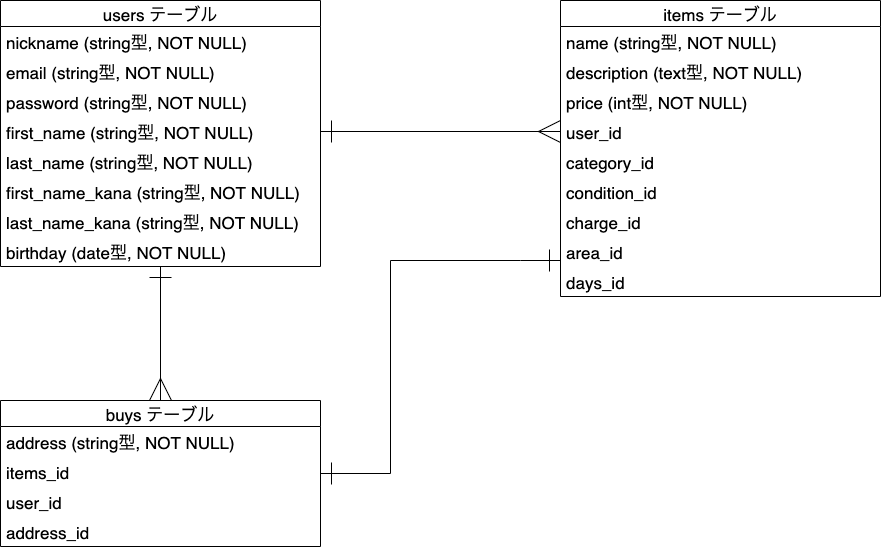

The diagram above was exported from draw.io. Its source (the exported page's mxGraphModel, read from the mxfile embedded in the PNG):
<mxGraphModel dx="951" dy="769" grid="1" gridSize="10" guides="1" tooltips="1" connect="1" arrows="1" fold="1" page="1" pageScale="1" pageWidth="827" pageHeight="1169" math="0" shadow="0">
  <root>
    <mxCell id="0" />
    <mxCell id="1" parent="0" />
    <mxCell id="13" value="users テーブル" style="swimlane;fontStyle=0;childLayout=stackLayout;horizontal=1;startSize=26;horizontalStack=0;resizeParent=1;resizeParentMax=0;resizeLast=0;collapsible=1;marginBottom=0;align=center;fontSize=17;" parent="1" vertex="1">
      <mxGeometry x="70" y="40" width="320" height="266" as="geometry" />
    </mxCell>
    <mxCell id="14" value="nickname (string型, NOT NULL)" style="text;strokeColor=none;fillColor=none;spacingLeft=4;spacingRight=4;overflow=hidden;rotatable=0;points=[[0,0.5],[1,0.5]];portConstraint=eastwest;fontSize=17;" parent="13" vertex="1">
      <mxGeometry y="26" width="320" height="30" as="geometry" />
    </mxCell>
    <mxCell id="15" value="email (string型, NOT NULL)" style="text;strokeColor=none;fillColor=none;spacingLeft=4;spacingRight=4;overflow=hidden;rotatable=0;points=[[0,0.5],[1,0.5]];portConstraint=eastwest;fontSize=17;" parent="13" vertex="1">
      <mxGeometry y="56" width="320" height="30" as="geometry" />
    </mxCell>
    <mxCell id="21" value="password (string型, NOT NULL)" style="text;strokeColor=none;fillColor=none;spacingLeft=4;spacingRight=4;overflow=hidden;rotatable=0;points=[[0,0.5],[1,0.5]];portConstraint=eastwest;fontSize=17;" parent="13" vertex="1">
      <mxGeometry y="86" width="320" height="30" as="geometry" />
    </mxCell>
    <mxCell id="23" value="first_name (string型, NOT NULL)" style="text;strokeColor=none;fillColor=none;spacingLeft=4;spacingRight=4;overflow=hidden;rotatable=0;points=[[0,0.5],[1,0.5]];portConstraint=eastwest;fontSize=17;" parent="13" vertex="1">
      <mxGeometry y="116" width="320" height="30" as="geometry" />
    </mxCell>
    <mxCell id="22" value="last_name (string型, NOT NULL)" style="text;strokeColor=none;fillColor=none;spacingLeft=4;spacingRight=4;overflow=hidden;rotatable=0;points=[[0,0.5],[1,0.5]];portConstraint=eastwest;fontSize=17;" parent="13" vertex="1">
      <mxGeometry y="146" width="320" height="30" as="geometry" />
    </mxCell>
    <mxCell id="16" value="first_name_kana (string型, NOT NULL)" style="text;strokeColor=none;fillColor=none;spacingLeft=4;spacingRight=4;overflow=hidden;rotatable=0;points=[[0,0.5],[1,0.5]];portConstraint=eastwest;fontSize=17;" parent="13" vertex="1">
      <mxGeometry y="176" width="320" height="30" as="geometry" />
    </mxCell>
    <mxCell id="17" value="last_name_kana (string型, NOT NULL)" style="text;strokeColor=none;fillColor=none;spacingLeft=4;spacingRight=4;overflow=hidden;rotatable=0;points=[[0,0.5],[1,0.5]];portConstraint=eastwest;fontSize=17;" parent="13" vertex="1">
      <mxGeometry y="206" width="320" height="30" as="geometry" />
    </mxCell>
    <mxCell id="20" value="birthday (date型, NOT NULL)" style="text;strokeColor=none;fillColor=none;spacingLeft=4;spacingRight=4;overflow=hidden;rotatable=0;points=[[0,0.5],[1,0.5]];portConstraint=eastwest;fontSize=17;" parent="13" vertex="1">
      <mxGeometry y="236" width="320" height="30" as="geometry" />
    </mxCell>
    <mxCell id="68" style="edgeStyle=orthogonalEdgeStyle;rounded=0;orthogonalLoop=1;jettySize=auto;html=1;startArrow=ERone;startFill=0;startSize=20;endArrow=none;endFill=0;endSize=20;" edge="1" parent="1" source="24">
      <mxGeometry relative="1" as="geometry">
        <mxPoint x="460" y="300" as="targetPoint" />
        <Array as="points">
          <mxPoint x="590" y="300" />
          <mxPoint x="590" y="300" />
        </Array>
      </mxGeometry>
    </mxCell>
    <mxCell id="24" value="items テーブル" style="swimlane;fontStyle=0;childLayout=stackLayout;horizontal=1;startSize=26;horizontalStack=0;resizeParent=1;resizeParentMax=0;resizeLast=0;collapsible=1;marginBottom=0;align=center;fontSize=17;" parent="1" vertex="1">
      <mxGeometry x="630" y="40" width="320" height="296" as="geometry" />
    </mxCell>
    <mxCell id="25" value="name (string型, NOT NULL)" style="text;strokeColor=none;fillColor=none;spacingLeft=4;spacingRight=4;overflow=hidden;rotatable=0;points=[[0,0.5],[1,0.5]];portConstraint=eastwest;fontSize=17;" parent="24" vertex="1">
      <mxGeometry y="26" width="320" height="30" as="geometry" />
    </mxCell>
    <mxCell id="26" value="description (text型, NOT NULL)" style="text;strokeColor=none;fillColor=none;spacingLeft=4;spacingRight=4;overflow=hidden;rotatable=0;points=[[0,0.5],[1,0.5]];portConstraint=eastwest;fontSize=17;" parent="24" vertex="1">
      <mxGeometry y="56" width="320" height="30" as="geometry" />
    </mxCell>
    <mxCell id="37" value="price (int型, NOT NULL)" style="text;strokeColor=none;fillColor=none;spacingLeft=4;spacingRight=4;overflow=hidden;rotatable=0;points=[[0,0.5],[1,0.5]];portConstraint=eastwest;fontSize=17;" parent="24" vertex="1">
      <mxGeometry y="86" width="320" height="30" as="geometry" />
    </mxCell>
    <mxCell id="27" value="user_id" style="text;strokeColor=none;fillColor=none;spacingLeft=4;spacingRight=4;overflow=hidden;rotatable=0;points=[[0,0.5],[1,0.5]];portConstraint=eastwest;fontSize=17;" parent="24" vertex="1">
      <mxGeometry y="116" width="320" height="30" as="geometry" />
    </mxCell>
    <mxCell id="34" value="category_id" style="text;strokeColor=none;fillColor=none;spacingLeft=4;spacingRight=4;overflow=hidden;rotatable=0;points=[[0,0.5],[1,0.5]];portConstraint=eastwest;fontSize=17;" parent="24" vertex="1">
      <mxGeometry y="146" width="320" height="30" as="geometry" />
    </mxCell>
    <mxCell id="36" value="condition_id" style="text;strokeColor=none;fillColor=none;spacingLeft=4;spacingRight=4;overflow=hidden;rotatable=0;points=[[0,0.5],[1,0.5]];portConstraint=eastwest;fontSize=17;" parent="24" vertex="1">
      <mxGeometry y="176" width="320" height="30" as="geometry" />
    </mxCell>
    <mxCell id="38" value="charge_id" style="text;strokeColor=none;fillColor=none;spacingLeft=4;spacingRight=4;overflow=hidden;rotatable=0;points=[[0,0.5],[1,0.5]];portConstraint=eastwest;fontSize=17;" parent="24" vertex="1">
      <mxGeometry y="206" width="320" height="30" as="geometry" />
    </mxCell>
    <mxCell id="39" value="area_id" style="text;strokeColor=none;fillColor=none;spacingLeft=4;spacingRight=4;overflow=hidden;rotatable=0;points=[[0,0.5],[1,0.5]];portConstraint=eastwest;fontSize=17;" parent="24" vertex="1">
      <mxGeometry y="236" width="320" height="30" as="geometry" />
    </mxCell>
    <mxCell id="40" value="days_id" style="text;strokeColor=none;fillColor=none;spacingLeft=4;spacingRight=4;overflow=hidden;rotatable=0;points=[[0,0.5],[1,0.5]];portConstraint=eastwest;fontSize=17;" parent="24" vertex="1">
      <mxGeometry y="266" width="320" height="30" as="geometry" />
    </mxCell>
    <mxCell id="41" style="edgeStyle=none;rounded=0;orthogonalLoop=1;jettySize=auto;html=1;entryX=0;entryY=0.5;entryDx=0;entryDy=0;fontSize=12;endArrow=ERmany;endFill=0;startArrow=ERone;startFill=0;strokeWidth=1;jumpSize=18;endSize=20;startSize=20;" parent="1" source="23" target="27" edge="1">
      <mxGeometry relative="1" as="geometry" />
    </mxCell>
    <mxCell id="62" style="edgeStyle=orthogonalEdgeStyle;rounded=0;orthogonalLoop=1;jettySize=auto;html=1;endArrow=ERone;endFill=0;startArrow=ERmany;startFill=0;endSize=20;startSize=20;" edge="1" parent="1" source="42" target="13">
      <mxGeometry relative="1" as="geometry" />
    </mxCell>
    <mxCell id="67" style="edgeStyle=orthogonalEdgeStyle;rounded=0;orthogonalLoop=1;jettySize=auto;html=1;startArrow=ERone;startFill=0;startSize=20;endArrow=none;endFill=0;endSize=20;" edge="1" parent="1" source="42">
      <mxGeometry relative="1" as="geometry">
        <mxPoint x="460" y="300" as="targetPoint" />
      </mxGeometry>
    </mxCell>
    <mxCell id="42" value="buys テーブル" style="swimlane;fontStyle=0;childLayout=stackLayout;horizontal=1;startSize=26;horizontalStack=0;resizeParent=1;resizeParentMax=0;resizeLast=0;collapsible=1;marginBottom=0;align=center;fontSize=17;" vertex="1" parent="1">
      <mxGeometry x="70" y="440" width="320" height="146" as="geometry" />
    </mxCell>
    <mxCell id="59" value="address (string型, NOT NULL)" style="text;strokeColor=none;fillColor=none;spacingLeft=4;spacingRight=4;overflow=hidden;rotatable=0;points=[[0,0.5],[1,0.5]];portConstraint=eastwest;fontSize=17;" vertex="1" parent="42">
      <mxGeometry y="26" width="320" height="30" as="geometry" />
    </mxCell>
    <mxCell id="50" value="items_id" style="text;strokeColor=none;fillColor=none;spacingLeft=4;spacingRight=4;overflow=hidden;rotatable=0;points=[[0,0.5],[1,0.5]];portConstraint=eastwest;fontSize=17;" vertex="1" parent="42">
      <mxGeometry y="56" width="320" height="30" as="geometry" />
    </mxCell>
    <mxCell id="54" value="user_id" style="text;strokeColor=none;fillColor=none;spacingLeft=4;spacingRight=4;overflow=hidden;rotatable=0;points=[[0,0.5],[1,0.5]];portConstraint=eastwest;fontSize=17;" vertex="1" parent="42">
      <mxGeometry y="86" width="320" height="30" as="geometry" />
    </mxCell>
    <mxCell id="55" value="address_id" style="text;strokeColor=none;fillColor=none;spacingLeft=4;spacingRight=4;overflow=hidden;rotatable=0;points=[[0,0.5],[1,0.5]];portConstraint=eastwest;fontSize=17;" vertex="1" parent="42">
      <mxGeometry y="116" width="320" height="30" as="geometry" />
    </mxCell>
  </root>
</mxGraphModel>